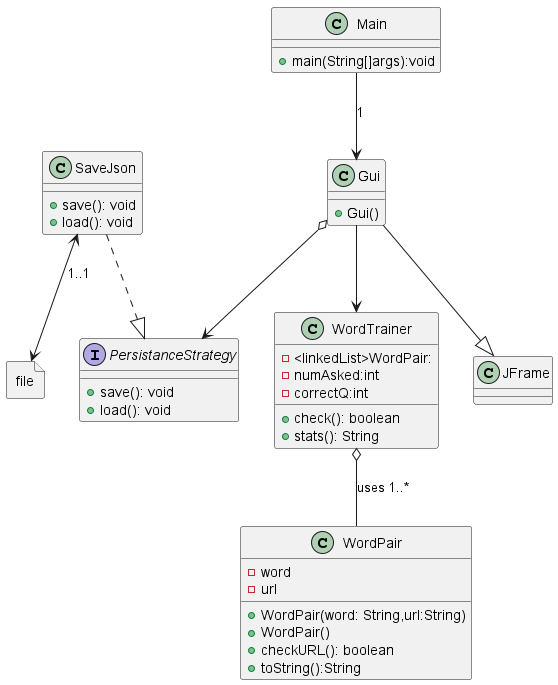

The diagram above was rendered by PlantUML. Its source (embedded in the PNG):
@startuml
'https://plantuml.com/sequence-diagram

class Main{
    +main(String[]args):void
}
class WordTrainer {
    -<linkedList>WordPair:
    -numAsked:int
    -correctQ:int



    +check(): boolean
    +stats(): String
}

class WordPair {
    - word
    - url
    +WordPair(word: String,url:String)
    +WordPair()
    +checkURL(): boolean
    + toString():String


}

class Gui {
    + Gui()


}
class JFrame{
}
interface PersistanceStrategy{
    +save(): void
    +load(): void
}
class SaveJson{
    +save(): void
    +load(): void
}

file file{

}

WordTrainer o-- WordPair: uses 1..*
Gui --> WordTrainer
Gui o--> PersistanceStrategy
SaveJson <--> file:1..1
Main --> Gui: 1
SaveJson ..|> PersistanceStrategy
Gui --|> JFrame


@enduml